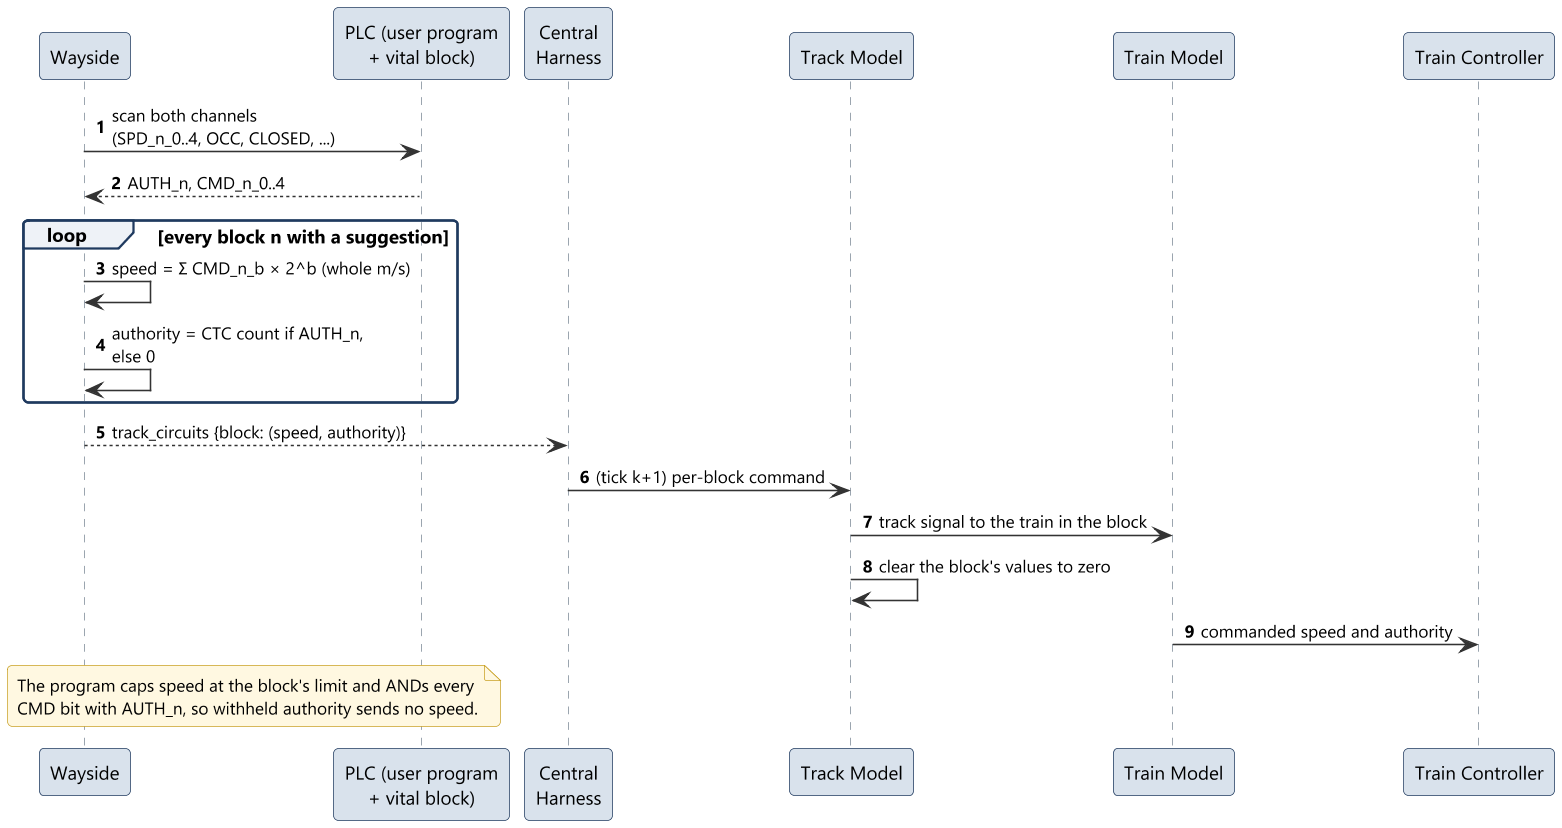

The diagram above was rendered by PlantUML. Its source (embedded in the PNG):
@startuml sd14_track_circuits
!include ../style.iuml
autonumber

participant "Wayside" as W
participant "PLC (user program\n+ vital block)" as PLC
participant "Central\nHarness" as H
participant "Track Model" as TM
participant "Train Model" as TrM
participant "Train Controller" as TC

W -> PLC : scan both channels\n(SPD_n_0..4, OCC, CLOSED, ...)
PLC --> W : AUTH_n, CMD_n_0..4
loop every block n with a suggestion
  W -> W : speed = Σ CMD_n_b × 2^b (whole m/s)
  W -> W : authority = CTC count if AUTH_n,\nelse 0
end
W --> H : track_circuits {block: (speed, authority)}
H -> TM : (tick k+1) per-block command
TM -> TrM : track signal to the train in the block
TM -> TM : clear the block's values to zero
TrM -> TC : commanded speed and authority
note over W, PLC
  The program caps speed at the block's limit and ANDs every
  CMD bit with AUTH_n, so withheld authority sends no speed.
end note
@enduml